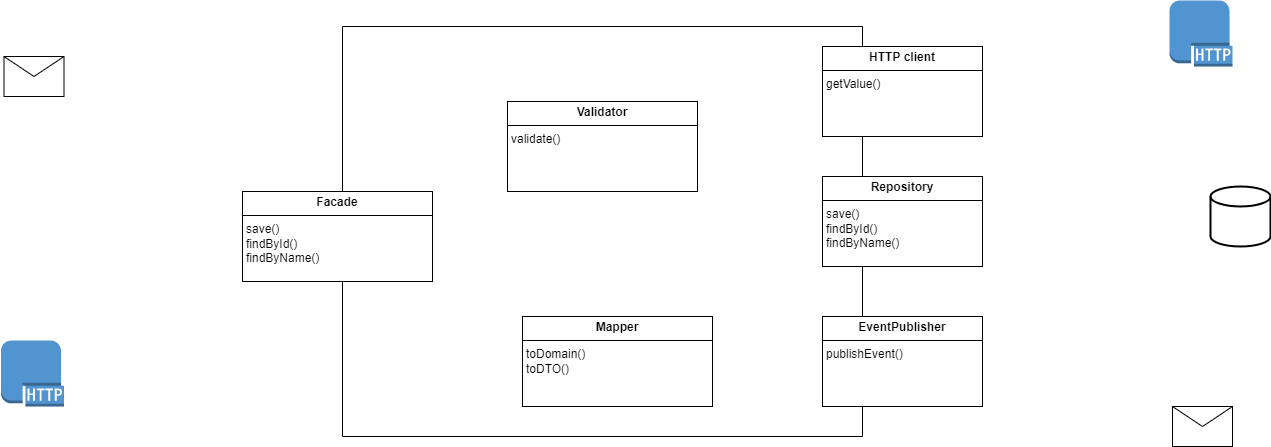

The diagram above was exported from draw.io. Its source (the exported page's mxGraphModel, read from the mxfile embedded in the PNG):
<mxGraphModel dx="1674" dy="899" grid="1" gridSize="10" guides="1" tooltips="1" connect="1" arrows="1" fold="1" page="1" pageScale="1" pageWidth="827" pageHeight="1169" math="0" shadow="0">
  <root>
    <mxCell id="0" />
    <mxCell id="1" parent="0" />
    <mxCell id="TYb9cOoXZUaZte3-kGpI-6" value="" style="swimlane;startSize=0;" parent="1" vertex="1">
      <mxGeometry x="590" y="330" width="520" height="410" as="geometry" />
    </mxCell>
    <mxCell id="cl28gDzq8_KJaqkFLUrd-7" value="&lt;p style=&quot;margin:0px;margin-top:4px;text-align:center;&quot;&gt;&lt;b&gt;Facade&lt;/b&gt;&lt;/p&gt;&lt;hr size=&quot;1&quot; style=&quot;border-style:solid;&quot;&gt;&lt;p style=&quot;margin:0px;margin-left:4px;&quot;&gt;&lt;/p&gt;&lt;p style=&quot;margin:0px;margin-left:4px;&quot;&gt;save()&lt;/p&gt;&lt;p style=&quot;margin:0px;margin-left:4px;&quot;&gt;findById()&lt;/p&gt;&lt;p style=&quot;margin:0px;margin-left:4px;&quot;&gt;findByName()&lt;/p&gt;" style="verticalAlign=top;align=left;overflow=fill;html=1;whiteSpace=wrap;" parent="TYb9cOoXZUaZte3-kGpI-6" vertex="1">
      <mxGeometry x="-100" y="165" width="190" height="90" as="geometry" />
    </mxCell>
    <mxCell id="13" value="&lt;p style=&quot;margin:0px;margin-top:4px;text-align:center;&quot;&gt;&lt;b&gt;Mapper&lt;/b&gt;&lt;/p&gt;&lt;hr size=&quot;1&quot; style=&quot;border-style:solid;&quot;&gt;&lt;p style=&quot;margin:0px;margin-left:4px;&quot;&gt;&lt;/p&gt;&lt;p style=&quot;margin:0px;margin-left:4px;&quot;&gt;toDomain()&lt;/p&gt;&lt;p style=&quot;margin:0px;margin-left:4px;&quot;&gt;toDTO()&lt;/p&gt;" style="verticalAlign=top;align=left;overflow=fill;html=1;whiteSpace=wrap;" parent="TYb9cOoXZUaZte3-kGpI-6" vertex="1">
      <mxGeometry x="180" y="290" width="190" height="90" as="geometry" />
    </mxCell>
    <mxCell id="14" value="&lt;p style=&quot;margin:0px;margin-top:4px;text-align:center;&quot;&gt;&lt;b&gt;Validator&lt;/b&gt;&lt;/p&gt;&lt;hr size=&quot;1&quot; style=&quot;border-style:solid;&quot;&gt;&lt;p style=&quot;margin:0px;margin-left:4px;&quot;&gt;&lt;/p&gt;&lt;p style=&quot;margin:0px;margin-left:4px;&quot;&gt;&lt;span style=&quot;background-color: initial;&quot;&gt;validate()&lt;/span&gt;&lt;/p&gt;" style="verticalAlign=top;align=left;overflow=fill;html=1;whiteSpace=wrap;" parent="TYb9cOoXZUaZte3-kGpI-6" vertex="1">
      <mxGeometry x="165" y="75" width="190" height="90" as="geometry" />
    </mxCell>
    <mxCell id="cl28gDzq8_KJaqkFLUrd-8" value="&lt;p style=&quot;margin:0px;margin-top:4px;text-align:center;&quot;&gt;&lt;b&gt;Repository&lt;/b&gt;&lt;/p&gt;&lt;hr size=&quot;1&quot; style=&quot;border-style:solid;&quot;&gt;&lt;p style=&quot;margin:0px;margin-left:4px;&quot;&gt;&lt;/p&gt;&lt;p style=&quot;margin: 0px 0px 0px 4px;&quot;&gt;save()&lt;/p&gt;&lt;p style=&quot;margin: 0px 0px 0px 4px;&quot;&gt;findById()&lt;/p&gt;&lt;p style=&quot;margin: 0px 0px 0px 4px;&quot;&gt;findByName()&lt;/p&gt;" style="verticalAlign=top;align=left;overflow=fill;html=1;whiteSpace=wrap;" parent="1" vertex="1">
      <mxGeometry x="1070" y="480" width="160" height="90" as="geometry" />
    </mxCell>
    <mxCell id="fuyes3SJRJeDYs2QW4pl-1" value="&lt;p style=&quot;margin:0px;margin-top:4px;text-align:center;&quot;&gt;&lt;b&gt;EventPublisher&lt;/b&gt;&lt;/p&gt;&lt;hr size=&quot;1&quot; style=&quot;border-style:solid;&quot;&gt;&lt;p style=&quot;margin:0px;margin-left:4px;&quot;&gt;&lt;/p&gt;&lt;p style=&quot;margin: 0px 0px 0px 4px;&quot;&gt;publishEvent()&lt;/p&gt;" style="verticalAlign=top;align=left;overflow=fill;html=1;whiteSpace=wrap;" parent="1" vertex="1">
      <mxGeometry x="1070" y="620" width="160" height="90" as="geometry" />
    </mxCell>
    <mxCell id="fuyes3SJRJeDYs2QW4pl-2" value="" style="strokeWidth=2;html=1;shape=mxgraph.flowchart.database;whiteSpace=wrap;" parent="1" vertex="1">
      <mxGeometry x="1458" y="490" width="60" height="60" as="geometry" />
    </mxCell>
    <mxCell id="fuyes3SJRJeDYs2QW4pl-3" value="" style="shape=message;html=1;html=1;outlineConnect=0;labelPosition=center;verticalLabelPosition=bottom;align=center;verticalAlign=top;" parent="1" vertex="1">
      <mxGeometry x="1420" y="710" width="60" height="40" as="geometry" />
    </mxCell>
    <mxCell id="fuyes3SJRJeDYs2QW4pl-4" value="" style="shape=message;html=1;html=1;outlineConnect=0;labelPosition=center;verticalLabelPosition=bottom;align=center;verticalAlign=top;fillColor=none;" parent="1" vertex="1">
      <mxGeometry x="251.5" y="360" width="60" height="40" as="geometry" />
    </mxCell>
    <mxCell id="2" value="" style="outlineConnect=0;dashed=0;verticalLabelPosition=bottom;verticalAlign=top;align=center;html=1;shape=mxgraph.aws3.http_protocol;fillColor=#5294CF;gradientColor=none;" parent="1" vertex="1">
      <mxGeometry x="248.5" y="644" width="63" height="66" as="geometry" />
    </mxCell>
    <mxCell id="3" value="" style="outlineConnect=0;dashed=0;verticalLabelPosition=bottom;verticalAlign=top;align=center;html=1;shape=mxgraph.aws3.http_protocol;fillColor=#5294CF;gradientColor=none;" parent="1" vertex="1">
      <mxGeometry x="1417" y="304" width="63" height="66" as="geometry" />
    </mxCell>
    <mxCell id="16" value="&lt;p style=&quot;margin:0px;margin-top:4px;text-align:center;&quot;&gt;&lt;b&gt;HTTP client&lt;/b&gt;&lt;/p&gt;&lt;hr size=&quot;1&quot; style=&quot;border-style:solid;&quot;&gt;&lt;p style=&quot;margin:0px;margin-left:4px;&quot;&gt;&lt;/p&gt;&lt;p style=&quot;margin: 0px 0px 0px 4px;&quot;&gt;getValue()&lt;/p&gt;" style="verticalAlign=top;align=left;overflow=fill;html=1;whiteSpace=wrap;" parent="1" vertex="1">
      <mxGeometry x="1070" y="350" width="160" height="90" as="geometry" />
    </mxCell>
  </root>
</mxGraphModel>